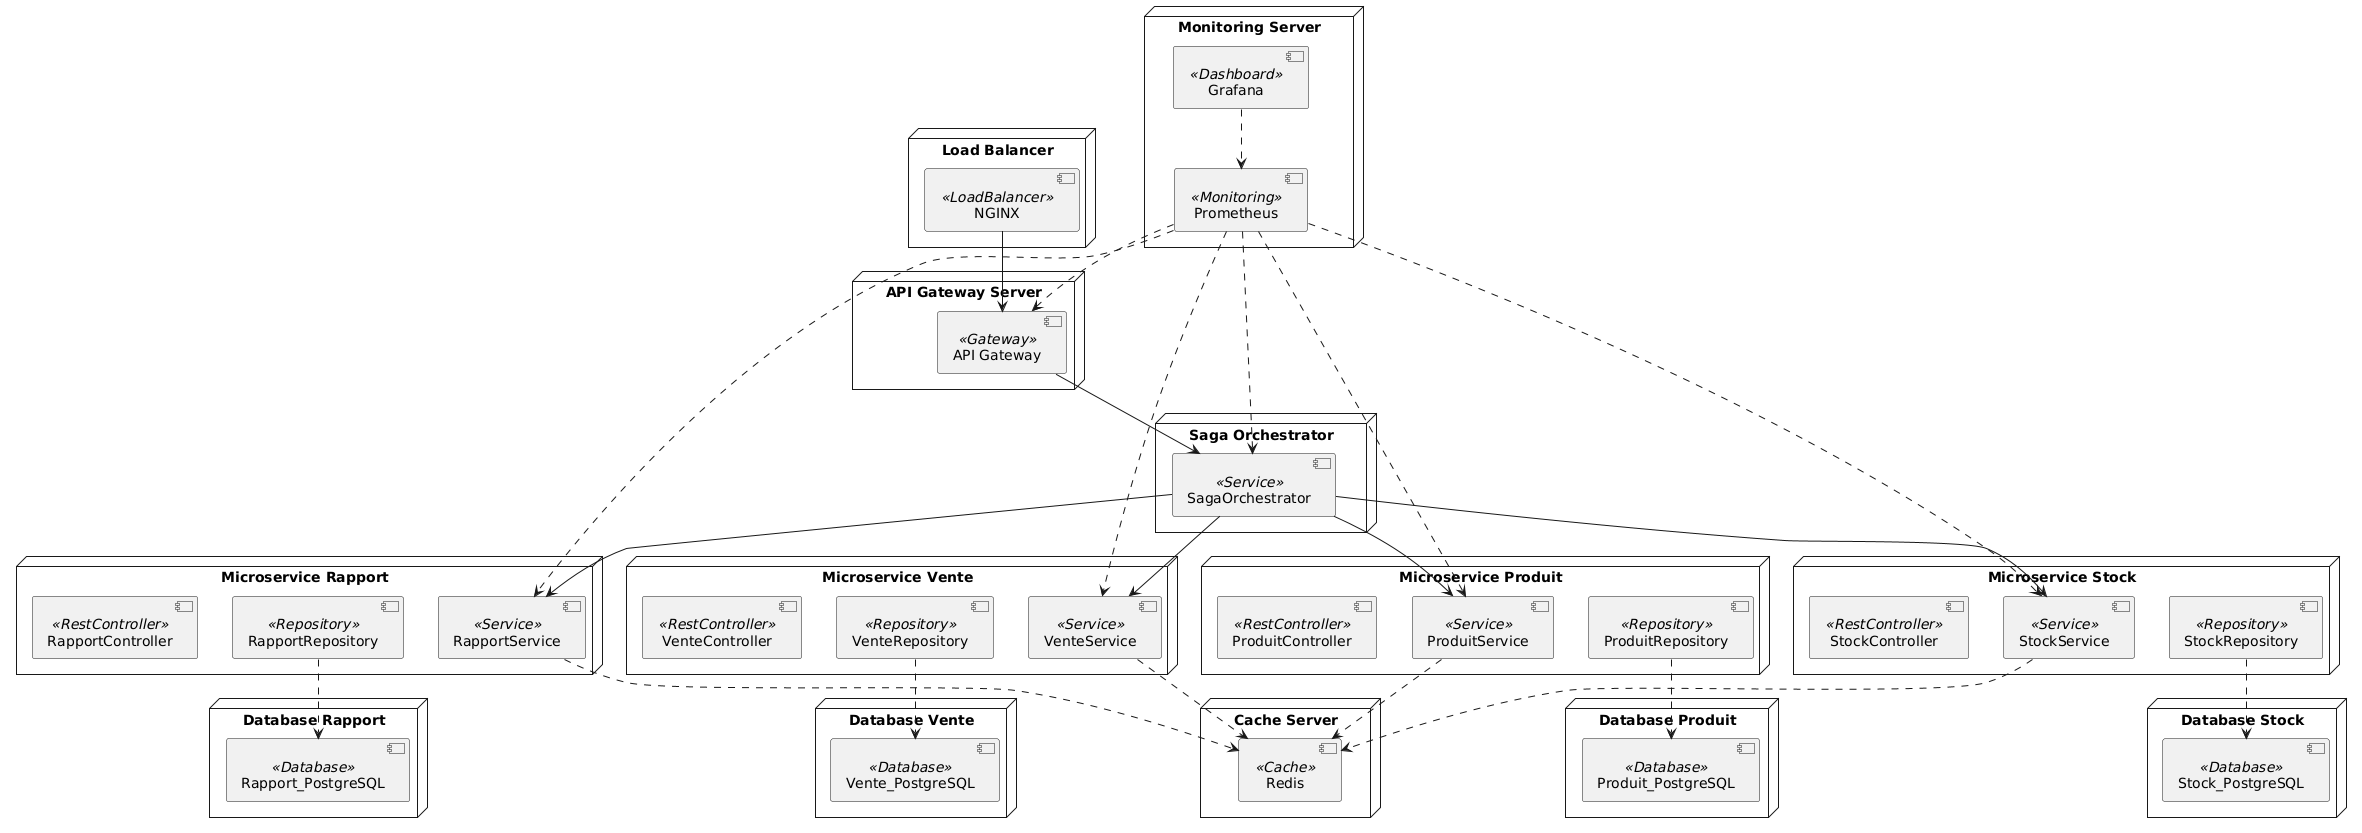

The diagram above was rendered by PlantUML. Its source (embedded in the PNG):
@startuml
node "Load Balancer" {
  component "NGINX" <<LoadBalancer>>
}

node "API Gateway Server" {
  component "API Gateway" <<Gateway>>
}

node "Saga Orchestrator" {
  component "SagaOrchestrator" <<Service>>
}

node "Microservice Vente" {
  component "VenteController" <<RestController>>
  component "VenteService" <<Service>>
  component "VenteRepository" <<Repository>>
}

node "Microservice Produit" {
  component "ProduitController" <<RestController>>
  component "ProduitService" <<Service>>
  component "ProduitRepository" <<Repository>>
}

node "Microservice Stock" {
  component "StockController" <<RestController>>
  component "StockService" <<Service>>
  component "StockRepository" <<Repository>>
}

node "Microservice Rapport" {
  component "RapportController" <<RestController>>
  component "RapportService" <<Service>>
  component "RapportRepository" <<Repository>>
}

node "Cache Server" {
  component "Redis" <<Cache>>
}

node "Monitoring Server" {
  component "Prometheus" <<Monitoring>>
  component "Grafana" <<Dashboard>>
}

node "Database Produit" {
  component "Produit_PostgreSQL" <<Database>>
}

node "Database Vente" {
  component "Vente_PostgreSQL" <<Database>>
}

node "Database Stock" {
  component "Stock_PostgreSQL" <<Database>>
}
node "Database Rapport" {
  component "Rapport_PostgreSQL" <<Database>>
}

' Connexions principales
"NGINX" --> "API Gateway"
"API Gateway" --> "SagaOrchestrator"

"SagaOrchestrator" --> "VenteService"
"SagaOrchestrator" --> "ProduitService"
"SagaOrchestrator" --> "StockService"
"SagaOrchestrator" --> "RapportService"

' Accès au cache
"VenteService" ..> "Redis"
"ProduitService" ..> "Redis"
"StockService" ..> "Redis"
"RapportService" ..> "Redis"

' Monitoring
"Prometheus" ..> "API Gateway"
"Prometheus" ..> "VenteService"
"Prometheus" ..> "ProduitService"
"Prometheus" ..> "StockService"
"Prometheus" ..> "RapportService"
"Prometheus" ..> "SagaOrchestrator"
"Grafana" ..> "Prometheus"
"VenteRepository" ..> "Vente_PostgreSQL"
"ProduitRepository" ..> "Produit_PostgreSQL"
"StockRepository" ..> "Stock_PostgreSQL"
"RapportRepository" ..> "Rapport_PostgreSQL"
@enduml